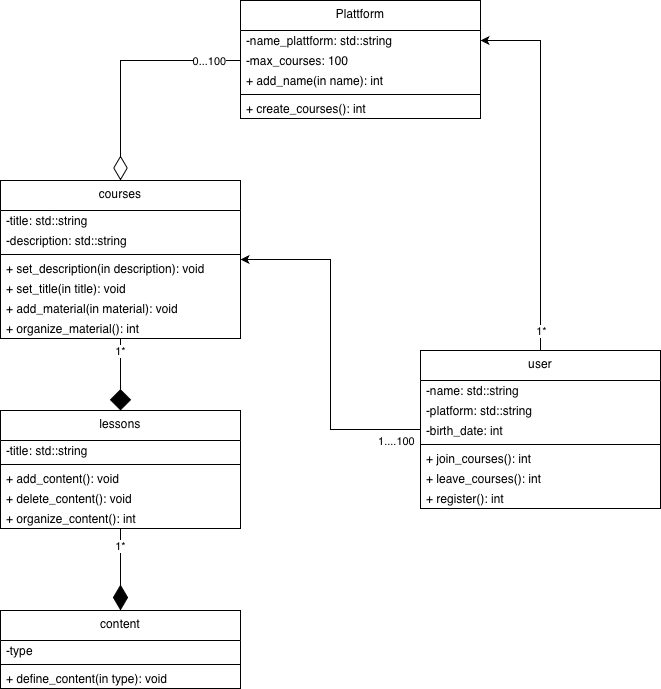

The diagram above was exported from draw.io. Its source (the exported page's mxGraphModel, read from the mxfile embedded in the PNG):
<mxGraphModel dx="1437" dy="996" grid="1" gridSize="10" guides="1" tooltips="1" connect="1" arrows="1" fold="1" page="1" pageScale="1" pageWidth="827" pageHeight="1169" math="0" shadow="0">
  <root>
    <mxCell id="0" />
    <mxCell id="1" parent="0" />
    <mxCell id="AdcVVMFr_UdPBTCqbgsQ-24" edge="1" parent="1" source="fiH_MNfn-h5RX8DzWvns-1" style="edgeStyle=orthogonalEdgeStyle;rounded=0;orthogonalLoop=1;jettySize=auto;html=1;entryX=0.5;entryY=0;entryDx=0;entryDy=0;endArrow=diamond;endFill=1;endSize=19;" target="AdcVVMFr_UdPBTCqbgsQ-2">
      <mxGeometry relative="1" as="geometry" />
    </mxCell>
    <mxCell id="AdcVVMFr_UdPBTCqbgsQ-28" connectable="0" parent="AdcVVMFr_UdPBTCqbgsQ-24" style="edgeLabel;html=1;align=center;verticalAlign=middle;resizable=0;points=[];" value="1*" vertex="1">
      <mxGeometry relative="1" x="-0.6667" y="-1" as="geometry">
        <mxPoint as="offset" />
      </mxGeometry>
    </mxCell>
    <mxCell id="fiH_MNfn-h5RX8DzWvns-1" parent="1" style="swimlane;fontStyle=0;align=center;verticalAlign=top;childLayout=stackLayout;horizontal=1;startSize=30;horizontalStack=0;resizeParent=1;resizeParentMax=0;resizeLast=0;collapsible=0;marginBottom=0;html=1;whiteSpace=wrap;" value="courses" vertex="1">
      <mxGeometry height="158" width="240" x="84" y="270" as="geometry" />
    </mxCell>
    <mxCell id="fiH_MNfn-h5RX8DzWvns-3" parent="fiH_MNfn-h5RX8DzWvns-1" style="text;html=1;strokeColor=none;fillColor=none;align=left;verticalAlign=middle;spacingLeft=4;spacingRight=4;overflow=hidden;rotatable=0;points=[[0,0.5],[1,0.5]];portConstraint=eastwest;whiteSpace=wrap;" value="-title: std::string" vertex="1">
      <mxGeometry height="20" width="240" y="30" as="geometry" />
    </mxCell>
    <mxCell id="fiH_MNfn-h5RX8DzWvns-5" parent="fiH_MNfn-h5RX8DzWvns-1" style="text;html=1;strokeColor=none;fillColor=none;align=left;verticalAlign=middle;spacingLeft=4;spacingRight=4;overflow=hidden;rotatable=0;points=[[0,0.5],[1,0.5]];portConstraint=eastwest;whiteSpace=wrap;" value="-description: std::string" vertex="1">
      <mxGeometry height="20" width="240" y="50" as="geometry" />
    </mxCell>
    <mxCell id="fiH_MNfn-h5RX8DzWvns-6" parent="fiH_MNfn-h5RX8DzWvns-1" style="line;strokeWidth=1;fillColor=none;align=left;verticalAlign=middle;spacingTop=-1;spacingLeft=3;spacingRight=3;rotatable=0;labelPosition=right;points=[];portConstraint=eastwest;" value="" vertex="1">
      <mxGeometry height="8" width="240" y="70" as="geometry" />
    </mxCell>
    <mxCell id="i1DEILIBBYN6Vnhwmh43-1" parent="fiH_MNfn-h5RX8DzWvns-1" style="text;html=1;strokeColor=none;fillColor=none;align=left;verticalAlign=middle;spacingLeft=4;spacingRight=4;overflow=hidden;rotatable=0;points=[[0,0.5],[1,0.5]];portConstraint=eastwest;whiteSpace=wrap;" value="+ set_description(in description): void" vertex="1">
      <mxGeometry height="20" width="240" y="78" as="geometry" />
    </mxCell>
    <mxCell id="fiH_MNfn-h5RX8DzWvns-8" parent="fiH_MNfn-h5RX8DzWvns-1" style="text;html=1;strokeColor=none;fillColor=none;align=left;verticalAlign=middle;spacingLeft=4;spacingRight=4;overflow=hidden;rotatable=0;points=[[0,0.5],[1,0.5]];portConstraint=eastwest;whiteSpace=wrap;" value="+ set_title(in title): void" vertex="1">
      <mxGeometry height="20" width="240" y="98" as="geometry" />
    </mxCell>
    <mxCell id="i1DEILIBBYN6Vnhwmh43-2" parent="fiH_MNfn-h5RX8DzWvns-1" style="text;html=1;strokeColor=none;fillColor=none;align=left;verticalAlign=middle;spacingLeft=4;spacingRight=4;overflow=hidden;rotatable=0;points=[[0,0.5],[1,0.5]];portConstraint=eastwest;whiteSpace=wrap;" value="+ add_material(in material): void" vertex="1">
      <mxGeometry height="20" width="240" y="118" as="geometry" />
    </mxCell>
    <mxCell id="AdcVVMFr_UdPBTCqbgsQ-1" parent="fiH_MNfn-h5RX8DzWvns-1" style="text;html=1;strokeColor=none;fillColor=none;align=left;verticalAlign=middle;spacingLeft=4;spacingRight=4;overflow=hidden;rotatable=0;points=[[0,0.5],[1,0.5]];portConstraint=eastwest;whiteSpace=wrap;" value="+ organize_material(): int" vertex="1">
      <mxGeometry height="20" width="240" y="138" as="geometry" />
    </mxCell>
    <mxCell id="AdcVVMFr_UdPBTCqbgsQ-25" edge="1" parent="1" source="AdcVVMFr_UdPBTCqbgsQ-2" style="edgeStyle=orthogonalEdgeStyle;rounded=0;orthogonalLoop=1;jettySize=auto;html=1;entryX=0.5;entryY=0;entryDx=0;entryDy=0;endArrow=diamondThin;endFill=1;endSize=23;" target="AdcVVMFr_UdPBTCqbgsQ-10">
      <mxGeometry relative="1" as="geometry" />
    </mxCell>
    <mxCell id="AdcVVMFr_UdPBTCqbgsQ-29" connectable="0" parent="AdcVVMFr_UdPBTCqbgsQ-25" style="edgeLabel;html=1;align=center;verticalAlign=middle;resizable=0;points=[];" value="1*" vertex="1">
      <mxGeometry relative="1" x="-0.5854" y="-1" as="geometry">
        <mxPoint as="offset" />
      </mxGeometry>
    </mxCell>
    <mxCell id="AdcVVMFr_UdPBTCqbgsQ-2" parent="1" style="swimlane;fontStyle=0;align=center;verticalAlign=top;childLayout=stackLayout;horizontal=1;startSize=30;horizontalStack=0;resizeParent=1;resizeParentMax=0;resizeLast=0;collapsible=0;marginBottom=0;html=1;whiteSpace=wrap;" value="lessons" vertex="1">
      <mxGeometry height="118" width="240" x="84" y="500" as="geometry" />
    </mxCell>
    <mxCell id="AdcVVMFr_UdPBTCqbgsQ-3" parent="AdcVVMFr_UdPBTCqbgsQ-2" style="text;html=1;strokeColor=none;fillColor=none;align=left;verticalAlign=middle;spacingLeft=4;spacingRight=4;overflow=hidden;rotatable=0;points=[[0,0.5],[1,0.5]];portConstraint=eastwest;whiteSpace=wrap;" value="-title: std::string" vertex="1">
      <mxGeometry height="20" width="240" y="30" as="geometry" />
    </mxCell>
    <mxCell id="AdcVVMFr_UdPBTCqbgsQ-5" parent="AdcVVMFr_UdPBTCqbgsQ-2" style="line;strokeWidth=1;fillColor=none;align=left;verticalAlign=middle;spacingTop=-1;spacingLeft=3;spacingRight=3;rotatable=0;labelPosition=right;points=[];portConstraint=eastwest;" value="" vertex="1">
      <mxGeometry height="8" width="240" y="50" as="geometry" />
    </mxCell>
    <mxCell id="AdcVVMFr_UdPBTCqbgsQ-6" parent="AdcVVMFr_UdPBTCqbgsQ-2" style="text;html=1;strokeColor=none;fillColor=none;align=left;verticalAlign=middle;spacingLeft=4;spacingRight=4;overflow=hidden;rotatable=0;points=[[0,0.5],[1,0.5]];portConstraint=eastwest;whiteSpace=wrap;" value="+ add_content(): void" vertex="1">
      <mxGeometry height="20" width="240" y="58" as="geometry" />
    </mxCell>
    <mxCell id="AdcVVMFr_UdPBTCqbgsQ-7" parent="AdcVVMFr_UdPBTCqbgsQ-2" style="text;html=1;strokeColor=none;fillColor=none;align=left;verticalAlign=middle;spacingLeft=4;spacingRight=4;overflow=hidden;rotatable=0;points=[[0,0.5],[1,0.5]];portConstraint=eastwest;whiteSpace=wrap;" value="+ delete_content(): void" vertex="1">
      <mxGeometry height="20" width="240" y="78" as="geometry" />
    </mxCell>
    <mxCell id="AdcVVMFr_UdPBTCqbgsQ-9" parent="AdcVVMFr_UdPBTCqbgsQ-2" style="text;html=1;strokeColor=none;fillColor=none;align=left;verticalAlign=middle;spacingLeft=4;spacingRight=4;overflow=hidden;rotatable=0;points=[[0,0.5],[1,0.5]];portConstraint=eastwest;whiteSpace=wrap;" value="+ organize_content(): int" vertex="1">
      <mxGeometry height="20" width="240" y="98" as="geometry" />
    </mxCell>
    <mxCell id="AdcVVMFr_UdPBTCqbgsQ-10" parent="1" style="swimlane;fontStyle=0;align=center;verticalAlign=top;childLayout=stackLayout;horizontal=1;startSize=30;horizontalStack=0;resizeParent=1;resizeParentMax=0;resizeLast=0;collapsible=0;marginBottom=0;html=1;whiteSpace=wrap;" value="content" vertex="1">
      <mxGeometry height="78" width="240" x="84" y="700" as="geometry" />
    </mxCell>
    <mxCell id="AdcVVMFr_UdPBTCqbgsQ-11" parent="AdcVVMFr_UdPBTCqbgsQ-10" style="text;html=1;strokeColor=none;fillColor=none;align=left;verticalAlign=middle;spacingLeft=4;spacingRight=4;overflow=hidden;rotatable=0;points=[[0,0.5],[1,0.5]];portConstraint=eastwest;whiteSpace=wrap;" value="-type" vertex="1">
      <mxGeometry height="20" width="240" y="30" as="geometry" />
    </mxCell>
    <mxCell id="AdcVVMFr_UdPBTCqbgsQ-12" parent="AdcVVMFr_UdPBTCqbgsQ-10" style="line;strokeWidth=1;fillColor=none;align=left;verticalAlign=middle;spacingTop=-1;spacingLeft=3;spacingRight=3;rotatable=0;labelPosition=right;points=[];portConstraint=eastwest;" value="" vertex="1">
      <mxGeometry height="8" width="240" y="50" as="geometry" />
    </mxCell>
    <mxCell id="AdcVVMFr_UdPBTCqbgsQ-13" parent="AdcVVMFr_UdPBTCqbgsQ-10" style="text;html=1;strokeColor=none;fillColor=none;align=left;verticalAlign=middle;spacingLeft=4;spacingRight=4;overflow=hidden;rotatable=0;points=[[0,0.5],[1,0.5]];portConstraint=eastwest;whiteSpace=wrap;" value="+ define_content(in type): void" vertex="1">
      <mxGeometry height="20" width="240" y="58" as="geometry" />
    </mxCell>
    <mxCell id="AdcVVMFr_UdPBTCqbgsQ-26" edge="1" parent="1" source="AdcVVMFr_UdPBTCqbgsQ-16" style="edgeStyle=orthogonalEdgeStyle;rounded=0;orthogonalLoop=1;jettySize=auto;html=1;entryX=1;entryY=0.5;entryDx=0;entryDy=0;" target="fiH_MNfn-h5RX8DzWvns-1">
      <mxGeometry relative="1" as="geometry" />
    </mxCell>
    <mxCell id="AdcVVMFr_UdPBTCqbgsQ-27" connectable="0" parent="AdcVVMFr_UdPBTCqbgsQ-26" style="edgeLabel;html=1;align=center;verticalAlign=middle;resizable=0;points=[];" value="1....100" vertex="1">
      <mxGeometry relative="1" x="-0.8571" y="2" as="geometry">
        <mxPoint y="9" as="offset" />
      </mxGeometry>
    </mxCell>
    <mxCell id="AdcVVMFr_UdPBTCqbgsQ-38" edge="1" parent="1" source="AdcVVMFr_UdPBTCqbgsQ-16" style="edgeStyle=orthogonalEdgeStyle;rounded=0;orthogonalLoop=1;jettySize=auto;html=1;entryX=1;entryY=0.5;entryDx=0;entryDy=0;" target="AdcVVMFr_UdPBTCqbgsQ-31">
      <mxGeometry relative="1" as="geometry" />
    </mxCell>
    <mxCell id="AdcVVMFr_UdPBTCqbgsQ-42" connectable="0" parent="AdcVVMFr_UdPBTCqbgsQ-38" style="edgeLabel;html=1;align=center;verticalAlign=middle;resizable=0;points=[];" value="1*" vertex="1">
      <mxGeometry relative="1" x="-0.8919" as="geometry">
        <mxPoint as="offset" />
      </mxGeometry>
    </mxCell>
    <mxCell id="AdcVVMFr_UdPBTCqbgsQ-16" parent="1" style="swimlane;fontStyle=0;align=center;verticalAlign=top;childLayout=stackLayout;horizontal=1;startSize=30;horizontalStack=0;resizeParent=1;resizeParentMax=0;resizeLast=0;collapsible=0;marginBottom=0;html=1;whiteSpace=wrap;" value="user" vertex="1">
      <mxGeometry height="158" width="240" x="504" y="440" as="geometry" />
    </mxCell>
    <mxCell id="AdcVVMFr_UdPBTCqbgsQ-17" parent="AdcVVMFr_UdPBTCqbgsQ-16" style="text;html=1;strokeColor=none;fillColor=none;align=left;verticalAlign=middle;spacingLeft=4;spacingRight=4;overflow=hidden;rotatable=0;points=[[0,0.5],[1,0.5]];portConstraint=eastwest;whiteSpace=wrap;" value="-name: std::string" vertex="1">
      <mxGeometry height="20" width="240" y="30" as="geometry" />
    </mxCell>
    <mxCell id="AdcVVMFr_UdPBTCqbgsQ-23" parent="AdcVVMFr_UdPBTCqbgsQ-16" style="text;html=1;strokeColor=none;fillColor=none;align=left;verticalAlign=middle;spacingLeft=4;spacingRight=4;overflow=hidden;rotatable=0;points=[[0,0.5],[1,0.5]];portConstraint=eastwest;whiteSpace=wrap;" value="-platform: std::string" vertex="1">
      <mxGeometry height="20" width="240" y="50" as="geometry" />
    </mxCell>
    <mxCell id="AdcVVMFr_UdPBTCqbgsQ-20" parent="AdcVVMFr_UdPBTCqbgsQ-16" style="text;html=1;strokeColor=none;fillColor=none;align=left;verticalAlign=middle;spacingLeft=4;spacingRight=4;overflow=hidden;rotatable=0;points=[[0,0.5],[1,0.5]];portConstraint=eastwest;whiteSpace=wrap;" value="-birth_date: int" vertex="1">
      <mxGeometry height="20" width="240" y="70" as="geometry" />
    </mxCell>
    <mxCell id="AdcVVMFr_UdPBTCqbgsQ-18" parent="AdcVVMFr_UdPBTCqbgsQ-16" style="line;strokeWidth=1;fillColor=none;align=left;verticalAlign=middle;spacingTop=-1;spacingLeft=3;spacingRight=3;rotatable=0;labelPosition=right;points=[];portConstraint=eastwest;" value="" vertex="1">
      <mxGeometry height="8" width="240" y="90" as="geometry" />
    </mxCell>
    <mxCell id="AdcVVMFr_UdPBTCqbgsQ-19" parent="AdcVVMFr_UdPBTCqbgsQ-16" style="text;html=1;strokeColor=none;fillColor=none;align=left;verticalAlign=middle;spacingLeft=4;spacingRight=4;overflow=hidden;rotatable=0;points=[[0,0.5],[1,0.5]];portConstraint=eastwest;whiteSpace=wrap;" value="+ join_courses(): int" vertex="1">
      <mxGeometry height="20" width="240" y="98" as="geometry" />
    </mxCell>
    <mxCell id="AdcVVMFr_UdPBTCqbgsQ-21" parent="AdcVVMFr_UdPBTCqbgsQ-16" style="text;html=1;strokeColor=none;fillColor=none;align=left;verticalAlign=middle;spacingLeft=4;spacingRight=4;overflow=hidden;rotatable=0;points=[[0,0.5],[1,0.5]];portConstraint=eastwest;whiteSpace=wrap;" value="+ leave_courses(): int" vertex="1">
      <mxGeometry height="20" width="240" y="118" as="geometry" />
    </mxCell>
    <mxCell id="AdcVVMFr_UdPBTCqbgsQ-22" parent="AdcVVMFr_UdPBTCqbgsQ-16" style="text;html=1;strokeColor=none;fillColor=none;align=left;verticalAlign=middle;spacingLeft=4;spacingRight=4;overflow=hidden;rotatable=0;points=[[0,0.5],[1,0.5]];portConstraint=eastwest;whiteSpace=wrap;" value="+ register(): int" vertex="1">
      <mxGeometry height="20" width="240" y="138" as="geometry" />
    </mxCell>
    <mxCell id="AdcVVMFr_UdPBTCqbgsQ-30" parent="1" style="swimlane;fontStyle=0;align=center;verticalAlign=top;childLayout=stackLayout;horizontal=1;startSize=30;horizontalStack=0;resizeParent=1;resizeParentMax=0;resizeLast=0;collapsible=0;marginBottom=0;html=1;whiteSpace=wrap;" value="Plattform" vertex="1">
      <mxGeometry height="118" width="240" x="324" y="90" as="geometry" />
    </mxCell>
    <mxCell id="AdcVVMFr_UdPBTCqbgsQ-31" parent="AdcVVMFr_UdPBTCqbgsQ-30" style="text;html=1;strokeColor=none;fillColor=none;align=left;verticalAlign=middle;spacingLeft=4;spacingRight=4;overflow=hidden;rotatable=0;points=[[0,0.5],[1,0.5]];portConstraint=eastwest;whiteSpace=wrap;" value="-name_plattform: std::string" vertex="1">
      <mxGeometry height="20" width="240" y="30" as="geometry" />
    </mxCell>
    <mxCell id="AdcVVMFr_UdPBTCqbgsQ-33" parent="AdcVVMFr_UdPBTCqbgsQ-30" style="text;html=1;strokeColor=none;fillColor=none;align=left;verticalAlign=middle;spacingLeft=4;spacingRight=4;overflow=hidden;rotatable=0;points=[[0,0.5],[1,0.5]];portConstraint=eastwest;whiteSpace=wrap;" value="-max_courses: 100" vertex="1">
      <mxGeometry height="20" width="240" y="50" as="geometry" />
    </mxCell>
    <mxCell id="AdcVVMFr_UdPBTCqbgsQ-40" parent="AdcVVMFr_UdPBTCqbgsQ-30" style="text;html=1;strokeColor=none;fillColor=none;align=left;verticalAlign=middle;spacingLeft=4;spacingRight=4;overflow=hidden;rotatable=0;points=[[0,0.5],[1,0.5]];portConstraint=eastwest;whiteSpace=wrap;" value="+ add_name(in name): int" vertex="1">
      <mxGeometry height="20" width="240" y="70" as="geometry" />
    </mxCell>
    <mxCell id="AdcVVMFr_UdPBTCqbgsQ-34" parent="AdcVVMFr_UdPBTCqbgsQ-30" style="line;strokeWidth=1;fillColor=none;align=left;verticalAlign=middle;spacingTop=-1;spacingLeft=3;spacingRight=3;rotatable=0;labelPosition=right;points=[];portConstraint=eastwest;" value="" vertex="1">
      <mxGeometry height="8" width="240" y="90" as="geometry" />
    </mxCell>
    <mxCell id="AdcVVMFr_UdPBTCqbgsQ-35" parent="AdcVVMFr_UdPBTCqbgsQ-30" style="text;html=1;strokeColor=none;fillColor=none;align=left;verticalAlign=middle;spacingLeft=4;spacingRight=4;overflow=hidden;rotatable=0;points=[[0,0.5],[1,0.5]];portConstraint=eastwest;whiteSpace=wrap;" value="+ create_courses(): int" vertex="1">
      <mxGeometry height="20" width="240" y="98" as="geometry" />
    </mxCell>
    <mxCell id="AdcVVMFr_UdPBTCqbgsQ-39" edge="1" parent="1" source="AdcVVMFr_UdPBTCqbgsQ-33" style="edgeStyle=orthogonalEdgeStyle;rounded=0;orthogonalLoop=1;jettySize=auto;html=1;entryX=0.5;entryY=0;entryDx=0;entryDy=0;endArrow=diamondThin;endFill=0;endSize=22;" target="fiH_MNfn-h5RX8DzWvns-1">
      <mxGeometry relative="1" as="geometry" />
    </mxCell>
    <mxCell id="AdcVVMFr_UdPBTCqbgsQ-41" connectable="0" parent="AdcVVMFr_UdPBTCqbgsQ-39" style="edgeLabel;html=1;align=center;verticalAlign=middle;resizable=0;points=[];" value="0...100" vertex="1">
      <mxGeometry relative="1" x="-0.7373" y="2" as="geometry">
        <mxPoint y="-2" as="offset" />
      </mxGeometry>
    </mxCell>
  </root>
</mxGraphModel>